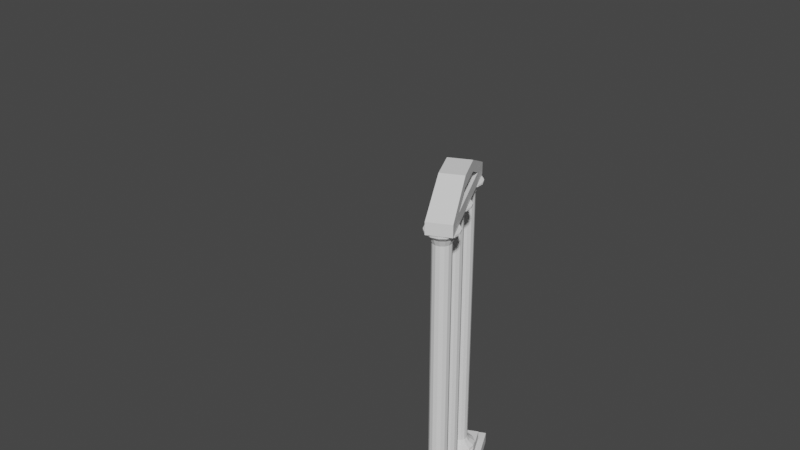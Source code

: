 # Source: ThreePillars.blend  (saved by Blender 3.1.7; exported with 4.5.12 LTS)
import bpy
from mathutils import Matrix  # noqa: F401  (used for matrix-valued properties, if any)

bpy.ops.wm.read_factory_settings(use_empty=True)
scene = bpy.context.scene
scene.name = 'Scene'

# ---- collections
col_collection = bpy.data.collections.new('Collection'); scene.collection.children.link(col_collection)

# ---- world
world_world = bpy.data.worlds.new('World'); scene.world = world_world
world_world.use_nodes = True; world_world.node_tree.nodes.clear()
_N = world_world.node_tree.nodes; _L = world_world.node_tree.links
n0 = _N.new('ShaderNodeOutputWorld'); n0.name = 'World Output'; n0.location = (300, 300)
n1 = _N.new('ShaderNodeBackground'); n1.name = 'Background'; n1.location = (10, 300)
n1.inputs[0].default_value = (0.05088, 0.05088, 0.05088, 1.0)
_L.new(n1.outputs[0], n0.inputs[0])
n0.is_active_output = True
world_world.color = (0.05088, 0.05088, 0.05088)
world_world.use_sun_shadow = False
world_world.sun_shadow_jitter_overblur = 0.0

# ---- meshes
me_icosphere_002 = bpy.data.meshes.new('Icosphere.002')
me_icosphere_002.from_pydata([], [], [])
_uv = me_icosphere_002.uv_layers.new(name='UVMap')
_uv.uv.foreach_set('vector', [])
me_icosphere_002.use_remesh_fix_poles = True
me_icosphere_002.use_remesh_preserve_attributes = False
me_icosphere_002.update()
me_cylinder_042 = bpy.data.meshes.new('Cylinder.042')
me_cylinder_042.from_pydata([(-4.945e-08, 0.5083, -2.447), (-4.945e-08, 0.5083, 13.21), (0.2206, 0.458, -2.447), (0.2206, 0.458, 13.21), (0.3974, 0.3169, -2.447), (0.3974, 0.3169, 13.21), (0.4956, 0.1131, -2.447), (0.4956, 0.1131, 13.21), (0.4956, -0.1131, -2.447), (0.4956, -0.1131, 13.21), (0.3974, -0.3169, -2.447), (0.3974, -0.3169, 13.21), (0.2206, -0.458, -2.447), (0.2206, -0.458, 13.21), (-9.389e-08, -0.5083, -2.447), (-9.389e-08, -0.5083, 13.21), (-0.2206, -0.458, -2.447), (-0.2206, -0.458, 13.21), (-0.3974, -0.3169, -2.447), (-0.3974, -0.3169, 13.21), (-0.4956, -0.1131, -2.447), (-0.4956, -0.1131, 13.21), (-0.4956, 0.1131, -2.447), (-0.4956, 0.1131, 13.21), (-0.3974, 0.3169, -2.447), (-0.3974, 0.3169, 13.21), (-0.2206, 0.458, -2.447), (-0.2206, 0.458, 13.21), (0.2841, 0.5899, 13.55), (-5.243e-08, 0.6547, 13.55), (0.5119, 0.4082, 13.55), (0.6383, 0.1457, 13.55), (0.6383, -0.1457, 13.55), (0.5119, -0.4082, 13.55), (0.2841, -0.5899, 13.55), (-1.097e-07, -0.6547, 13.55), (-0.2841, -0.5899, 13.55), (-0.5119, -0.4082, 13.55), (-0.6383, -0.1457, 13.55), (-0.6383, 0.1457, 13.55), (-0.5119, 0.4082, 13.55), (-0.2841, 0.5899, 13.55), (0.3999, 0.8305, 13.81), (-4.039e-08, 0.9217, 13.81), (0.7206, 0.5747, 13.81), (0.8986, 0.2051, 13.81), (0.8986, -0.2051, 13.81), (0.7206, -0.5747, 13.81), (0.3999, -0.8305, 13.81), (-1.21e-07, -0.9217, 13.81), (-0.3999, -0.8305, 13.81), (-0.7206, -0.5747, 13.81), (-0.8986, -0.2051, 13.81), (-0.8986, 0.2051, 13.81), (-0.7206, 0.5747, 13.81), (-0.3999, 0.8305, 13.81), (0.3999, 0.8305, 13.91), (-4.039e-08, 0.9217, 13.91), (0.7206, 0.5747, 13.91), (0.8986, 0.2051, 13.91), (0.8986, -0.2051, 13.91), (0.7206, -0.5747, 13.91), (0.3999, -0.8305, 13.91), (-1.21e-07, -0.9217, 13.91), (-0.3999, -0.8305, 13.91), (-0.7206, -0.5747, 13.91), (-0.8986, -0.2051, 13.91), (-0.8986, 0.2051, 13.91), (-0.7206, 0.5747, 13.91), (-0.3999, 0.8305, 13.91), (-5.115e-08, 0.6408, -2.658), (0.278, 0.5773, -2.658), (0.501, 0.3995, -2.658), (0.6247, 0.1426, -2.658), (0.6247, -0.1426, -2.658), (0.501, -0.3995, -2.658), (0.278, -0.5773, -2.658), (-1.072e-07, -0.6408, -2.658), (-0.278, -0.5773, -2.658), (-0.501, -0.3995, -2.658), (-0.6247, -0.1426, -2.658), (-0.6247, 0.1426, -2.658), (-0.501, 0.3995, -2.658), (-0.278, 0.5773, -2.658), (-7.217e-09, 0.9555, -2.861), (0.4146, 0.8609, -2.861), (0.747, 0.5957, -2.861), (0.9315, 0.2126, -2.861), (0.9315, -0.2126, -2.861), (0.747, -0.5957, -2.861), (0.4146, -0.8609, -2.861), (-9.075e-08, -0.9555, -2.861), (-0.4146, -0.8609, -2.861), (-0.747, -0.5957, -2.861), (-0.9315, -0.2126, -2.861), (-0.9315, 0.2126, -2.861), (-0.747, 0.5957, -2.861), (-0.4146, 0.8609, -2.861), (-1.684e-08, 0.9555, -3.01), (0.4146, 0.8609, -3.01), (0.747, 0.5957, -3.01), (0.9315, 0.2126, -3.01), (0.9315, -0.2126, -3.01), (0.747, -0.5957, -3.01), (0.4146, -0.8609, -3.01), (-1.004e-07, -0.9555, -3.01), (-0.4146, -0.8609, -3.01), (-0.747, -0.5957, -3.01), (-0.9315, -0.2126, -3.01), (-0.9315, 0.2126, -3.01), (-0.747, 0.5957, -3.01), (-0.4146, 0.8609, -3.01)], [], [(0, 1, 3, 2), (2, 3, 5, 4), (4, 5, 7, 6), (6, 7, 9, 8), (8, 9, 11, 10), (10, 11, 13, 12), (12, 13, 15, 14), (14, 15, 17, 16), (16, 17, 19, 18), (18, 19, 21, 20), (20, 21, 23, 22), (22, 23, 25, 24), (5, 3, 28, 30), (24, 25, 27, 26), (26, 27, 1, 0), (12, 14, 77, 76), (28, 29, 43, 42), (15, 13, 34, 35), (25, 23, 39, 40), (11, 9, 32, 33), (21, 19, 37, 38), (7, 5, 30, 31), (17, 15, 35, 36), (3, 1, 29, 28), (27, 25, 40, 41), (13, 11, 33, 34), (23, 21, 38, 39), (9, 7, 31, 32), (19, 17, 36, 37), (1, 27, 41, 29), (49, 48, 62, 63), (37, 36, 50, 51), (30, 28, 42, 44), (38, 37, 51, 52), (31, 30, 44, 45), (39, 38, 52, 53), (32, 31, 45, 46), (40, 39, 53, 54), (33, 32, 46, 47), (41, 40, 54, 55), (34, 33, 47, 48), (29, 41, 55, 43), (35, 34, 48, 49), (36, 35, 49, 50), (56, 57, 69, 68, 67, 66, 65, 64, 63, 62, 61, 60, 59, 58), (50, 49, 63, 64), (42, 43, 57, 56), (51, 50, 64, 65), (44, 42, 56, 58), (52, 51, 65, 66), (45, 44, 58, 59), (53, 52, 66, 67), (46, 45, 59, 60), (54, 53, 67, 68), (47, 46, 60, 61), (55, 54, 68, 69), (48, 47, 61, 62), (43, 55, 69, 57), (74, 75, 89, 88), (22, 24, 82, 81), (8, 10, 75, 74), (18, 20, 80, 79), (4, 6, 73, 72), (14, 16, 78, 77), (0, 2, 71, 70), (24, 26, 83, 82), (10, 12, 76, 75), (20, 22, 81, 80), (6, 8, 74, 73), (16, 18, 79, 78), (26, 0, 70, 83), (2, 4, 72, 71), (96, 97, 111, 110), (82, 83, 97, 96), (75, 76, 90, 89), (83, 70, 84, 97), (76, 77, 91, 90), (77, 78, 92, 91), (70, 71, 85, 84), (78, 79, 93, 92), (71, 72, 86, 85), (79, 80, 94, 93), (72, 73, 87, 86), (80, 81, 95, 94), (73, 74, 88, 87), (81, 82, 96, 95), (98, 99, 100, 101, 102, 103, 104, 105, 106, 107, 108, 109, 110, 111), (89, 90, 104, 103), (97, 84, 98, 111), (90, 91, 105, 104), (91, 92, 106, 105), (84, 85, 99, 98), (92, 93, 107, 106), (85, 86, 100, 99), (93, 94, 108, 107), (86, 87, 101, 100), (94, 95, 109, 108), (87, 88, 102, 101), (95, 96, 110, 109), (88, 89, 103, 102)])
_uv = me_cylinder_042.uv_layers.new(name='UVMap')
_uv.uv.foreach_set('vector', [1.0, 0.5, 1.0, 1.0, 0.9286, 1.0, 0.9286, 0.5, 0.9286, 0.5, 0.9286, 1.0, 0.8571, 1.0, 0.8571, 0.5, 0.8571, 0.5, 0.8571, 1.0, 0.7857, 1.0, 0.7857, 0.5, 0.7857, 0.5, 0.7857, 1.0, 0.7143, 1.0, 0.7143, 0.5, 0.7143, 0.5, 0.7143, 1.0, 0.6429, 1.0, 0.6429, 0.5, 0.6429, 0.5, 0.6429, 1.0, 0.5714, 1.0, 0.5714, 0.5, 0.5714, 0.5, 0.5714, 1.0, 0.5, 1.0, 0.5, 0.5, 0.5, 0.5, 0.5, 1.0, 0.4286, 1.0, 0.4286, 0.5, 0.4286, 0.5, 0.4286, 1.0, 0.3571, 1.0, 0.3571, 0.5, 0.3571, 0.5, 0.3571, 1.0, 0.2857, 1.0, 0.2857, 0.5, 0.2857, 0.5, 0.2857, 1.0, 0.2143, 1.0, 0.2143, 0.5, 0.2143, 0.5, 0.2143, 1.0, 0.1429, 1.0, 0.1429, 0.5, 0.8571, 1.0, 0.9286, 1.0, 0.9286, 1.0, 0.8571, 1.0, 0.1429, 0.5, 0.1429, 1.0, 0.07143, 1.0, 0.07143, 0.5, 0.07143, 0.5, 0.07143, 1.0, -1.341e-07, 1.0, -1.341e-07, 0.5, 0.5714, 0.5, 0.5, 0.5, 0.5, 0.5, 0.5714, 0.5, 0.9286, 1.0, 1.0, 1.0, 1.0, 1.0, 0.9286, 1.0, 0.5, 1.0, 0.5714, 1.0, 0.5714, 1.0, 0.5, 1.0, 0.1429, 1.0, 0.2143, 1.0, 0.2143, 1.0, 0.1429, 1.0, 0.6429, 1.0, 0.7143, 1.0, 0.7143, 1.0, 0.6429, 1.0, 0.2857, 1.0, 0.3571, 1.0, 0.3571, 1.0, 0.2857, 1.0, 0.7857, 1.0, 0.8571, 1.0, 0.8571, 1.0, 0.7857, 1.0, 0.4286, 1.0, 0.5, 1.0, 0.5, 1.0, 0.4286, 1.0, 0.9286, 1.0, 1.0, 1.0, 1.0, 1.0, 0.9286, 1.0, 0.07143, 1.0, 0.1429, 1.0, 0.1429, 1.0, 0.07143, 1.0, 0.5714, 1.0, 0.6429, 1.0, 0.6429, 1.0, 0.5714, 1.0, 0.2143, 1.0, 0.2857, 1.0, 0.2857, 1.0, 0.2143, 1.0, 0.7143, 1.0, 0.7857, 1.0, 0.7857, 1.0, 0.7143, 1.0, 0.3571, 1.0, 0.4286, 1.0, 0.4286, 1.0, 0.3571, 1.0, -1.341e-07, 1.0, 0.07143, 1.0, 0.07143, 1.0, -1.341e-07, 1.0, 0.5, 1.0, 0.5714, 1.0, 0.5714, 1.0, 0.5, 1.0, 0.3571, 1.0, 0.4286, 1.0, 0.4286, 1.0, 0.3571, 1.0, 0.8571, 1.0, 0.9286, 1.0, 0.9286, 1.0, 0.8571, 1.0, 0.2857, 1.0, 0.3571, 1.0, 0.3571, 1.0, 0.2857, 1.0, 0.7857, 1.0, 0.8571, 1.0, 0.8571, 1.0, 0.7857, 1.0, 0.2143, 1.0, 0.2857, 1.0, 0.2857, 1.0, 0.2143, 1.0, 0.7143, 1.0, 0.7857, 1.0, 0.7857, 1.0, 0.7143, 1.0, 0.1429, 1.0, 0.2143, 1.0, 0.2143, 1.0, 0.1429, 1.0, 0.6429, 1.0, 0.7143, 1.0, 0.7143, 1.0, 0.6429, 1.0, 0.07143, 1.0, 0.1429, 1.0, 0.1429, 1.0, 0.07143, 1.0, 0.5714, 1.0, 0.6429, 1.0, 0.6429, 1.0, 0.5714, 1.0, -1.341e-07, 1.0, 0.07143, 1.0, 0.07143, 1.0, -1.341e-07, 1.0, 0.5, 1.0, 0.5714, 1.0, 0.5714, 1.0, 0.5, 1.0, 0.4286, 1.0, 0.5, 1.0, 0.5, 1.0, 0.4286, 1.0, 0.3541, 0.4662, 0.25, 0.49, 0.1459, 0.4662, 0.06236, 0.3996, 0.01602, 0.3034, 0.01602, 0.1966, 0.06236, 0.1004, 0.1459, 0.03377, 0.25, 0.01, 0.3541, 0.03377, 0.4376, 0.1004, 0.484, 0.1966, 0.484, 0.3034, 0.4376, 0.3996, 0.4286, 1.0, 0.5, 1.0, 0.5, 1.0, 0.4286, 1.0, 0.9286, 1.0, 1.0, 1.0, 1.0, 1.0, 0.9286, 1.0, 0.3571, 1.0, 0.4286, 1.0, 0.4286, 1.0, 0.3571, 1.0, 0.8571, 1.0, 0.9286, 1.0, 0.9286, 1.0, 0.8571, 1.0, 0.2857, 1.0, 0.3571, 1.0, 0.3571, 1.0, 0.2857, 1.0, 0.7857, 1.0, 0.8571, 1.0, 0.8571, 1.0, 0.7857, 1.0, 0.2143, 1.0, 0.2857, 1.0, 0.2857, 1.0, 0.2143, 1.0, 0.7143, 1.0, 0.7857, 1.0, 0.7857, 1.0, 0.7143, 1.0, 0.1429, 1.0, 0.2143, 1.0, 0.2143, 1.0, 0.1429, 1.0, 0.6429, 1.0, 0.7143, 1.0, 0.7143, 1.0, 0.6429, 1.0, 0.07143, 1.0, 0.1429, 1.0, 0.1429, 1.0, 0.07143, 1.0, 0.5714, 1.0, 0.6429, 1.0, 0.6429, 1.0, 0.5714, 1.0, -1.341e-07, 1.0, 0.07143, 1.0, 0.07143, 1.0, -1.341e-07, 1.0, 0.7143, 0.5, 0.6429, 0.5, 0.6429, 0.5, 0.7143, 0.5, 0.2143, 0.5, 0.1429, 0.5, 0.1429, 0.5, 0.2143, 0.5, 0.7143, 0.5, 0.6429, 0.5, 0.6429, 0.5, 0.7143, 0.5, 0.3571, 0.5, 0.2857, 0.5, 0.2857, 0.5, 0.3571, 0.5, 0.8571, 0.5, 0.7857, 0.5, 0.7857, 0.5, 0.8571, 0.5, 0.5, 0.5, 0.4286, 0.5, 0.4286, 0.5, 0.5, 0.5, 1.0, 0.5, 0.9286, 0.5, 0.9286, 0.5, 1.0, 0.5, 0.1429, 0.5, 0.07143, 0.5, 0.07143, 0.5, 0.1429, 0.5, 0.6429, 0.5, 0.5714, 0.5, 0.5714, 0.5, 0.6429, 0.5, 0.2857, 0.5, 0.2143, 0.5, 0.2143, 0.5, 0.2857, 0.5, 0.7857, 0.5, 0.7143, 0.5, 0.7143, 0.5, 0.7857, 0.5, 0.4286, 0.5, 0.3571, 0.5, 0.3571, 0.5, 0.4286, 0.5, 0.07143, 0.5, -1.341e-07, 0.5, -1.341e-07, 0.5, 0.07143, 0.5, 0.9286, 0.5, 0.8571, 0.5, 0.8571, 0.5, 0.9286, 0.5, 0.1429, 0.5, 0.07143, 0.5, 0.07143, 0.5, 0.1429, 0.5, 0.1429, 0.5, 0.07143, 0.5, 0.07143, 0.5, 0.1429, 0.5, 0.6429, 0.5, 0.5714, 0.5, 0.5714, 0.5, 0.6429, 0.5, 0.07143, 0.5, -1.341e-07, 0.5, -1.341e-07, 0.5, 0.07143, 0.5, 0.5714, 0.5, 0.5, 0.5, 0.5, 0.5, 0.5714, 0.5, 0.5, 0.5, 0.4286, 0.5, 0.4286, 0.5, 0.5, 0.5, 1.0, 0.5, 0.9286, 0.5, 0.9286, 0.5, 1.0, 0.5, 0.4286, 0.5, 0.3571, 0.5, 0.3571, 0.5, 0.4286, 0.5, 0.9286, 0.5, 0.8571, 0.5, 0.8571, 0.5, 0.9286, 0.5, 0.3571, 0.5, 0.2857, 0.5, 0.2857, 0.5, 0.3571, 0.5, 0.8571, 0.5, 0.7857, 0.5, 0.7857, 0.5, 0.8571, 0.5, 0.2857, 0.5, 0.2143, 0.5, 0.2143, 0.5, 0.2857, 0.5, 0.7857, 0.5, 0.7143, 0.5, 0.7143, 0.5, 0.7857, 0.5, 0.2143, 0.5, 0.1429, 0.5, 0.1429, 0.5, 0.2143, 0.5, 0.75, 0.49, 0.8541, 0.4662, 0.9376, 0.3996, 0.984, 0.3034, 0.984, 0.1966, 0.9376, 0.1004, 0.8541, 0.03377, 0.75, 0.01, 0.6459, 0.03377, 0.5624, 0.1004, 0.516, 0.1966, 0.516, 0.3034, 0.5624, 0.3996, 0.6459, 0.4662, 0.6429, 0.5, 0.5714, 0.5, 0.5714, 0.5, 0.6429, 0.5, 0.07143, 0.5, -1.341e-07, 0.5, -1.341e-07, 0.5, 0.07143, 0.5, 0.5714, 0.5, 0.5, 0.5, 0.5, 0.5, 0.5714, 0.5, 0.5, 0.5, 0.4286, 0.5, 0.4286, 0.5, 0.5, 0.5, 1.0, 0.5, 0.9286, 0.5, 0.9286, 0.5, 1.0, 0.5, 0.4286, 0.5, 0.3571, 0.5, 0.3571, 0.5, 0.4286, 0.5, 0.9286, 0.5, 0.8571, 0.5, 0.8571, 0.5, 0.9286, 0.5, 0.3571, 0.5, 0.2857, 0.5, 0.2857, 0.5, 0.3571, 0.5, 0.8571, 0.5, 0.7857, 0.5, 0.7857, 0.5, 0.8571, 0.5, 0.2857, 0.5, 0.2143, 0.5, 0.2143, 0.5, 0.2857, 0.5, 0.7857, 0.5, 0.7143, 0.5, 0.7143, 0.5, 0.7857, 0.5, 0.2143, 0.5, 0.1429, 0.5, 0.1429, 0.5, 0.2143, 0.5, 0.7143, 0.5, 0.6429, 0.5, 0.6429, 0.5, 0.7143, 0.5])
me_cylinder_042.use_remesh_fix_poles = True
me_cylinder_042.use_remesh_preserve_attributes = False
me_cylinder_042.update()
me_cylinder_043 = bpy.data.meshes.new('Cylinder.043')
me_cylinder_043.from_pydata([(-4.945e-08, 0.5083, -2.447), (-4.945e-08, 0.5083, 13.21), (0.2206, 0.458, -2.447), (0.2206, 0.458, 13.21), (0.3974, 0.3169, -2.447), (0.3974, 0.3169, 13.21), (0.4956, 0.1131, -2.447), (0.4956, 0.1131, 13.21), (0.4956, -0.1131, -2.447), (0.4956, -0.1131, 13.21), (0.3974, -0.3169, -2.447), (0.3974, -0.3169, 13.21), (0.2206, -0.458, -2.447), (0.2206, -0.458, 13.21), (-9.389e-08, -0.5083, -2.447), (-9.389e-08, -0.5083, 13.21), (-0.2206, -0.458, -2.447), (-0.2206, -0.458, 13.21), (-0.3974, -0.3169, -2.447), (-0.3974, -0.3169, 13.21), (-0.4956, -0.1131, -2.447), (-0.4956, -0.1131, 13.21), (-0.4956, 0.1131, -2.447), (-0.4956, 0.1131, 13.21), (-0.3974, 0.3169, -2.447), (-0.3974, 0.3169, 13.21), (-0.2206, 0.458, -2.447), (-0.2206, 0.458, 13.21), (0.2841, 0.5899, 13.55), (-5.243e-08, 0.6547, 13.55), (0.5119, 0.4082, 13.55), (0.6383, 0.1457, 13.55), (0.6383, -0.1457, 13.55), (0.5119, -0.4082, 13.55), (0.2841, -0.5899, 13.55), (-1.097e-07, -0.6547, 13.55), (-0.2841, -0.5899, 13.55), (-0.5119, -0.4082, 13.55), (-0.6383, -0.1457, 13.55), (-0.6383, 0.1457, 13.55), (-0.5119, 0.4082, 13.55), (-0.2841, 0.5899, 13.55), (0.3999, 0.8305, 13.81), (-4.039e-08, 0.9217, 13.81), (0.7206, 0.5747, 13.81), (0.8986, 0.2051, 13.81), (0.8986, -0.2051, 13.81), (0.7206, -0.5747, 13.81), (0.3999, -0.8305, 13.81), (-1.21e-07, -0.9217, 13.81), (-0.3999, -0.8305, 13.81), (-0.7206, -0.5747, 13.81), (-0.8986, -0.2051, 13.81), (-0.8986, 0.2051, 13.81), (-0.7206, 0.5747, 13.81), (-0.3999, 0.8305, 13.81), (0.3999, 0.8305, 13.91), (-4.039e-08, 0.9217, 13.91), (0.7206, 0.5747, 13.91), (0.8986, 0.2051, 13.91), (0.8986, -0.2051, 13.91), (0.7206, -0.5747, 13.91), (0.3999, -0.8305, 13.91), (-1.21e-07, -0.9217, 13.91), (-0.3999, -0.8305, 13.91), (-0.7206, -0.5747, 13.91), (-0.8986, -0.2051, 13.91), (-0.8986, 0.2051, 13.91), (-0.7206, 0.5747, 13.91), (-0.3999, 0.8305, 13.91), (-5.115e-08, 0.6408, -2.658), (0.278, 0.5773, -2.658), (0.501, 0.3995, -2.658), (0.6247, 0.1426, -2.658), (0.6247, -0.1426, -2.658), (0.501, -0.3995, -2.658), (0.278, -0.5773, -2.658), (-1.072e-07, -0.6408, -2.658), (-0.278, -0.5773, -2.658), (-0.501, -0.3995, -2.658), (-0.6247, -0.1426, -2.658), (-0.6247, 0.1426, -2.658), (-0.501, 0.3995, -2.658), (-0.278, 0.5773, -2.658), (-7.217e-09, 0.9555, -2.861), (0.4146, 0.8609, -2.861), (0.747, 0.5957, -2.861), (0.9315, 0.2126, -2.861), (0.9315, -0.2126, -2.861), (0.747, -0.5957, -2.861), (0.4146, -0.8609, -2.861), (-9.075e-08, -0.9555, -2.861), (-0.4146, -0.8609, -2.861), (-0.747, -0.5957, -2.861), (-0.9315, -0.2126, -2.861), (-0.9315, 0.2126, -2.861), (-0.747, 0.5957, -2.861), (-0.4146, 0.8609, -2.861), (-1.684e-08, 0.9555, -3.01), (0.4146, 0.8609, -3.01), (0.747, 0.5957, -3.01), (0.9315, 0.2126, -3.01), (0.9315, -0.2126, -3.01), (0.747, -0.5957, -3.01), (0.4146, -0.8609, -3.01), (-1.004e-07, -0.9555, -3.01), (-0.4146, -0.8609, -3.01), (-0.747, -0.5957, -3.01), (-0.9315, -0.2126, -3.01), (-0.9315, 0.2126, -3.01), (-0.747, 0.5957, -3.01), (-0.4146, 0.8609, -3.01)], [], [(0, 1, 3, 2), (2, 3, 5, 4), (4, 5, 7, 6), (6, 7, 9, 8), (8, 9, 11, 10), (10, 11, 13, 12), (12, 13, 15, 14), (14, 15, 17, 16), (16, 17, 19, 18), (18, 19, 21, 20), (20, 21, 23, 22), (22, 23, 25, 24), (5, 3, 28, 30), (24, 25, 27, 26), (26, 27, 1, 0), (12, 14, 77, 76), (28, 29, 43, 42), (15, 13, 34, 35), (25, 23, 39, 40), (11, 9, 32, 33), (21, 19, 37, 38), (7, 5, 30, 31), (17, 15, 35, 36), (3, 1, 29, 28), (27, 25, 40, 41), (13, 11, 33, 34), (23, 21, 38, 39), (9, 7, 31, 32), (19, 17, 36, 37), (1, 27, 41, 29), (49, 48, 62, 63), (37, 36, 50, 51), (30, 28, 42, 44), (38, 37, 51, 52), (31, 30, 44, 45), (39, 38, 52, 53), (32, 31, 45, 46), (40, 39, 53, 54), (33, 32, 46, 47), (41, 40, 54, 55), (34, 33, 47, 48), (29, 41, 55, 43), (35, 34, 48, 49), (36, 35, 49, 50), (56, 57, 69, 68, 67, 66, 65, 64, 63, 62, 61, 60, 59, 58), (50, 49, 63, 64), (42, 43, 57, 56), (51, 50, 64, 65), (44, 42, 56, 58), (52, 51, 65, 66), (45, 44, 58, 59), (53, 52, 66, 67), (46, 45, 59, 60), (54, 53, 67, 68), (47, 46, 60, 61), (55, 54, 68, 69), (48, 47, 61, 62), (43, 55, 69, 57), (74, 75, 89, 88), (22, 24, 82, 81), (8, 10, 75, 74), (18, 20, 80, 79), (4, 6, 73, 72), (14, 16, 78, 77), (0, 2, 71, 70), (24, 26, 83, 82), (10, 12, 76, 75), (20, 22, 81, 80), (6, 8, 74, 73), (16, 18, 79, 78), (26, 0, 70, 83), (2, 4, 72, 71), (96, 97, 111, 110), (82, 83, 97, 96), (75, 76, 90, 89), (83, 70, 84, 97), (76, 77, 91, 90), (77, 78, 92, 91), (70, 71, 85, 84), (78, 79, 93, 92), (71, 72, 86, 85), (79, 80, 94, 93), (72, 73, 87, 86), (80, 81, 95, 94), (73, 74, 88, 87), (81, 82, 96, 95), (98, 99, 100, 101, 102, 103, 104, 105, 106, 107, 108, 109, 110, 111), (89, 90, 104, 103), (97, 84, 98, 111), (90, 91, 105, 104), (91, 92, 106, 105), (84, 85, 99, 98), (92, 93, 107, 106), (85, 86, 100, 99), (93, 94, 108, 107), (86, 87, 101, 100), (94, 95, 109, 108), (87, 88, 102, 101), (95, 96, 110, 109), (88, 89, 103, 102)])
_uv = me_cylinder_043.uv_layers.new(name='UVMap')
_uv.uv.foreach_set('vector', [1.0, 0.5, 1.0, 1.0, 0.9286, 1.0, 0.9286, 0.5, 0.9286, 0.5, 0.9286, 1.0, 0.8571, 1.0, 0.8571, 0.5, 0.8571, 0.5, 0.8571, 1.0, 0.7857, 1.0, 0.7857, 0.5, 0.7857, 0.5, 0.7857, 1.0, 0.7143, 1.0, 0.7143, 0.5, 0.7143, 0.5, 0.7143, 1.0, 0.6429, 1.0, 0.6429, 0.5, 0.6429, 0.5, 0.6429, 1.0, 0.5714, 1.0, 0.5714, 0.5, 0.5714, 0.5, 0.5714, 1.0, 0.5, 1.0, 0.5, 0.5, 0.5, 0.5, 0.5, 1.0, 0.4286, 1.0, 0.4286, 0.5, 0.4286, 0.5, 0.4286, 1.0, 0.3571, 1.0, 0.3571, 0.5, 0.3571, 0.5, 0.3571, 1.0, 0.2857, 1.0, 0.2857, 0.5, 0.2857, 0.5, 0.2857, 1.0, 0.2143, 1.0, 0.2143, 0.5, 0.2143, 0.5, 0.2143, 1.0, 0.1429, 1.0, 0.1429, 0.5, 0.8571, 1.0, 0.9286, 1.0, 0.9286, 1.0, 0.8571, 1.0, 0.1429, 0.5, 0.1429, 1.0, 0.07143, 1.0, 0.07143, 0.5, 0.07143, 0.5, 0.07143, 1.0, -1.341e-07, 1.0, -1.341e-07, 0.5, 0.5714, 0.5, 0.5, 0.5, 0.5, 0.5, 0.5714, 0.5, 0.9286, 1.0, 1.0, 1.0, 1.0, 1.0, 0.9286, 1.0, 0.5, 1.0, 0.5714, 1.0, 0.5714, 1.0, 0.5, 1.0, 0.1429, 1.0, 0.2143, 1.0, 0.2143, 1.0, 0.1429, 1.0, 0.6429, 1.0, 0.7143, 1.0, 0.7143, 1.0, 0.6429, 1.0, 0.2857, 1.0, 0.3571, 1.0, 0.3571, 1.0, 0.2857, 1.0, 0.7857, 1.0, 0.8571, 1.0, 0.8571, 1.0, 0.7857, 1.0, 0.4286, 1.0, 0.5, 1.0, 0.5, 1.0, 0.4286, 1.0, 0.9286, 1.0, 1.0, 1.0, 1.0, 1.0, 0.9286, 1.0, 0.07143, 1.0, 0.1429, 1.0, 0.1429, 1.0, 0.07143, 1.0, 0.5714, 1.0, 0.6429, 1.0, 0.6429, 1.0, 0.5714, 1.0, 0.2143, 1.0, 0.2857, 1.0, 0.2857, 1.0, 0.2143, 1.0, 0.7143, 1.0, 0.7857, 1.0, 0.7857, 1.0, 0.7143, 1.0, 0.3571, 1.0, 0.4286, 1.0, 0.4286, 1.0, 0.3571, 1.0, -1.341e-07, 1.0, 0.07143, 1.0, 0.07143, 1.0, -1.341e-07, 1.0, 0.5, 1.0, 0.5714, 1.0, 0.5714, 1.0, 0.5, 1.0, 0.3571, 1.0, 0.4286, 1.0, 0.4286, 1.0, 0.3571, 1.0, 0.8571, 1.0, 0.9286, 1.0, 0.9286, 1.0, 0.8571, 1.0, 0.2857, 1.0, 0.3571, 1.0, 0.3571, 1.0, 0.2857, 1.0, 0.7857, 1.0, 0.8571, 1.0, 0.8571, 1.0, 0.7857, 1.0, 0.2143, 1.0, 0.2857, 1.0, 0.2857, 1.0, 0.2143, 1.0, 0.7143, 1.0, 0.7857, 1.0, 0.7857, 1.0, 0.7143, 1.0, 0.1429, 1.0, 0.2143, 1.0, 0.2143, 1.0, 0.1429, 1.0, 0.6429, 1.0, 0.7143, 1.0, 0.7143, 1.0, 0.6429, 1.0, 0.07143, 1.0, 0.1429, 1.0, 0.1429, 1.0, 0.07143, 1.0, 0.5714, 1.0, 0.6429, 1.0, 0.6429, 1.0, 0.5714, 1.0, -1.341e-07, 1.0, 0.07143, 1.0, 0.07143, 1.0, -1.341e-07, 1.0, 0.5, 1.0, 0.5714, 1.0, 0.5714, 1.0, 0.5, 1.0, 0.4286, 1.0, 0.5, 1.0, 0.5, 1.0, 0.4286, 1.0, 0.3541, 0.4662, 0.25, 0.49, 0.1459, 0.4662, 0.06236, 0.3996, 0.01602, 0.3034, 0.01602, 0.1966, 0.06236, 0.1004, 0.1459, 0.03377, 0.25, 0.01, 0.3541, 0.03377, 0.4376, 0.1004, 0.484, 0.1966, 0.484, 0.3034, 0.4376, 0.3996, 0.4286, 1.0, 0.5, 1.0, 0.5, 1.0, 0.4286, 1.0, 0.9286, 1.0, 1.0, 1.0, 1.0, 1.0, 0.9286, 1.0, 0.3571, 1.0, 0.4286, 1.0, 0.4286, 1.0, 0.3571, 1.0, 0.8571, 1.0, 0.9286, 1.0, 0.9286, 1.0, 0.8571, 1.0, 0.2857, 1.0, 0.3571, 1.0, 0.3571, 1.0, 0.2857, 1.0, 0.7857, 1.0, 0.8571, 1.0, 0.8571, 1.0, 0.7857, 1.0, 0.2143, 1.0, 0.2857, 1.0, 0.2857, 1.0, 0.2143, 1.0, 0.7143, 1.0, 0.7857, 1.0, 0.7857, 1.0, 0.7143, 1.0, 0.1429, 1.0, 0.2143, 1.0, 0.2143, 1.0, 0.1429, 1.0, 0.6429, 1.0, 0.7143, 1.0, 0.7143, 1.0, 0.6429, 1.0, 0.07143, 1.0, 0.1429, 1.0, 0.1429, 1.0, 0.07143, 1.0, 0.5714, 1.0, 0.6429, 1.0, 0.6429, 1.0, 0.5714, 1.0, -1.341e-07, 1.0, 0.07143, 1.0, 0.07143, 1.0, -1.341e-07, 1.0, 0.7143, 0.5, 0.6429, 0.5, 0.6429, 0.5, 0.7143, 0.5, 0.2143, 0.5, 0.1429, 0.5, 0.1429, 0.5, 0.2143, 0.5, 0.7143, 0.5, 0.6429, 0.5, 0.6429, 0.5, 0.7143, 0.5, 0.3571, 0.5, 0.2857, 0.5, 0.2857, 0.5, 0.3571, 0.5, 0.8571, 0.5, 0.7857, 0.5, 0.7857, 0.5, 0.8571, 0.5, 0.5, 0.5, 0.4286, 0.5, 0.4286, 0.5, 0.5, 0.5, 1.0, 0.5, 0.9286, 0.5, 0.9286, 0.5, 1.0, 0.5, 0.1429, 0.5, 0.07143, 0.5, 0.07143, 0.5, 0.1429, 0.5, 0.6429, 0.5, 0.5714, 0.5, 0.5714, 0.5, 0.6429, 0.5, 0.2857, 0.5, 0.2143, 0.5, 0.2143, 0.5, 0.2857, 0.5, 0.7857, 0.5, 0.7143, 0.5, 0.7143, 0.5, 0.7857, 0.5, 0.4286, 0.5, 0.3571, 0.5, 0.3571, 0.5, 0.4286, 0.5, 0.07143, 0.5, -1.341e-07, 0.5, -1.341e-07, 0.5, 0.07143, 0.5, 0.9286, 0.5, 0.8571, 0.5, 0.8571, 0.5, 0.9286, 0.5, 0.1429, 0.5, 0.07143, 0.5, 0.07143, 0.5, 0.1429, 0.5, 0.1429, 0.5, 0.07143, 0.5, 0.07143, 0.5, 0.1429, 0.5, 0.6429, 0.5, 0.5714, 0.5, 0.5714, 0.5, 0.6429, 0.5, 0.07143, 0.5, -1.341e-07, 0.5, -1.341e-07, 0.5, 0.07143, 0.5, 0.5714, 0.5, 0.5, 0.5, 0.5, 0.5, 0.5714, 0.5, 0.5, 0.5, 0.4286, 0.5, 0.4286, 0.5, 0.5, 0.5, 1.0, 0.5, 0.9286, 0.5, 0.9286, 0.5, 1.0, 0.5, 0.4286, 0.5, 0.3571, 0.5, 0.3571, 0.5, 0.4286, 0.5, 0.9286, 0.5, 0.8571, 0.5, 0.8571, 0.5, 0.9286, 0.5, 0.3571, 0.5, 0.2857, 0.5, 0.2857, 0.5, 0.3571, 0.5, 0.8571, 0.5, 0.7857, 0.5, 0.7857, 0.5, 0.8571, 0.5, 0.2857, 0.5, 0.2143, 0.5, 0.2143, 0.5, 0.2857, 0.5, 0.7857, 0.5, 0.7143, 0.5, 0.7143, 0.5, 0.7857, 0.5, 0.2143, 0.5, 0.1429, 0.5, 0.1429, 0.5, 0.2143, 0.5, 0.75, 0.49, 0.8541, 0.4662, 0.9376, 0.3996, 0.984, 0.3034, 0.984, 0.1966, 0.9376, 0.1004, 0.8541, 0.03377, 0.75, 0.01, 0.6459, 0.03377, 0.5624, 0.1004, 0.516, 0.1966, 0.516, 0.3034, 0.5624, 0.3996, 0.6459, 0.4662, 0.6429, 0.5, 0.5714, 0.5, 0.5714, 0.5, 0.6429, 0.5, 0.07143, 0.5, -1.341e-07, 0.5, -1.341e-07, 0.5, 0.07143, 0.5, 0.5714, 0.5, 0.5, 0.5, 0.5, 0.5, 0.5714, 0.5, 0.5, 0.5, 0.4286, 0.5, 0.4286, 0.5, 0.5, 0.5, 1.0, 0.5, 0.9286, 0.5, 0.9286, 0.5, 1.0, 0.5, 0.4286, 0.5, 0.3571, 0.5, 0.3571, 0.5, 0.4286, 0.5, 0.9286, 0.5, 0.8571, 0.5, 0.8571, 0.5, 0.9286, 0.5, 0.3571, 0.5, 0.2857, 0.5, 0.2857, 0.5, 0.3571, 0.5, 0.8571, 0.5, 0.7857, 0.5, 0.7857, 0.5, 0.8571, 0.5, 0.2857, 0.5, 0.2143, 0.5, 0.2143, 0.5, 0.2857, 0.5, 0.7857, 0.5, 0.7143, 0.5, 0.7143, 0.5, 0.7857, 0.5, 0.2143, 0.5, 0.1429, 0.5, 0.1429, 0.5, 0.2143, 0.5, 0.7143, 0.5, 0.6429, 0.5, 0.6429, 0.5, 0.7143, 0.5])
me_cylinder_043.use_remesh_fix_poles = True
me_cylinder_043.use_remesh_preserve_attributes = False
me_cylinder_043.update()
me_cylinder_044 = bpy.data.meshes.new('Cylinder.044')
me_cylinder_044.from_pydata([(0.05388, 0.5083, -2.447), (0.05388, 0.5083, 13.21), (0.2744, 0.458, -2.447), (0.2744, 0.458, 13.21), (0.4513, 0.3169, -2.447), (0.4513, 0.3169, 13.21), (0.5495, 0.1131, -2.447), (0.5495, 0.1131, 13.21), (0.5495, -0.1131, -2.447), (0.5495, -0.1131, 13.21), (0.4513, -0.3169, -2.447), (0.4513, -0.3169, 13.21), (0.2744, -0.458, -2.447), (0.2744, -0.458, 13.21), (0.05388, -0.5083, -2.447), (0.05388, -0.5083, 13.21), (-0.1667, -0.458, -2.447), (-0.1667, -0.458, 13.21), (-0.3435, -0.3169, -2.447), (-0.3435, -0.3169, 13.21), (-0.4417, -0.1131, -2.447), (-0.4417, -0.1131, 13.21), (-0.4417, 0.1131, -2.447), (-0.4417, 0.1131, 13.21), (-0.3435, 0.3169, -2.447), (-0.3435, 0.3169, 13.21), (-0.1667, 0.458, -2.447), (-0.1667, 0.458, 13.21), (0.338, 0.5899, 13.55), (0.05388, 0.6547, 13.55), (0.5658, 0.4082, 13.55), (0.6922, 0.1457, 13.55), (0.6922, -0.1457, 13.55), (0.5658, -0.4082, 13.55), (0.338, -0.5899, 13.55), (0.05388, -0.6547, 13.55), (-0.2302, -0.5899, 13.55), (-0.458, -0.4082, 13.55), (-0.5844, -0.1457, 13.55), (-0.5844, 0.1457, 13.55), (-0.458, 0.4082, 13.55), (-0.2302, 0.5899, 13.55), (0.4538, 0.8305, 13.81), (0.05388, 0.9217, 13.81), (0.7745, 0.5747, 13.81), (0.9525, 0.2051, 13.81), (0.9525, -0.2051, 13.81), (0.7745, -0.5747, 13.81), (0.4538, -0.8305, 13.81), (0.05388, -0.9217, 13.81), (-0.346, -0.8305, 13.81), (-0.6668, -0.5747, 13.81), (-0.8448, -0.2051, 13.81), (-0.8448, 0.2051, 13.81), (-0.6668, 0.5747, 13.81), (-0.346, 0.8305, 13.81), (0.4538, 0.8305, 13.91), (0.05388, 0.9217, 13.91), (0.7745, 0.5747, 13.91), (0.9525, 0.2051, 13.91), (0.9525, -0.2051, 13.91), (0.7745, -0.5747, 13.91), (0.4538, -0.8305, 13.91), (0.05388, -0.9217, 13.91), (-0.346, -0.8305, 13.91), (-0.6668, -0.5747, 13.91), (-0.8448, -0.2051, 13.91), (-0.8448, 0.2051, 13.91), (-0.6668, 0.5747, 13.91), (-0.346, 0.8305, 13.91), (0.05388, 0.6408, -2.658), (0.3319, 0.5773, -2.658), (0.5549, 0.3995, -2.658), (0.6786, 0.1426, -2.658), (0.6786, -0.1426, -2.658), (0.5549, -0.3995, -2.658), (0.3319, -0.5773, -2.658), (0.05388, -0.6408, -2.658), (-0.2241, -0.5773, -2.658), (-0.4471, -0.3995, -2.658), (-0.5708, -0.1426, -2.658), (-0.5708, 0.1426, -2.658), (-0.4471, 0.3995, -2.658), (-0.2241, 0.5773, -2.658), (0.05388, 0.9555, -2.861), (0.4684, 0.8609, -2.861), (0.8009, 0.5957, -2.861), (0.9854, 0.2126, -2.861), (0.9854, -0.2126, -2.861), (0.8009, -0.5957, -2.861), (0.4684, -0.8609, -2.861), (0.05388, -0.9555, -2.861), (-0.3607, -0.8609, -2.861), (-0.6931, -0.5957, -2.861), (-0.8776, -0.2126, -2.861), (-0.8776, 0.2126, -2.861), (-0.6931, 0.5957, -2.861), (-0.3607, 0.8609, -2.861), (0.05388, 0.9555, -3.01), (0.4684, 0.8609, -3.01), (0.8009, 0.5957, -3.01), (0.9854, 0.2126, -3.01), (0.9854, -0.2126, -3.01), (0.8009, -0.5957, -3.01), (0.4684, -0.8609, -3.01), (0.05388, -0.9555, -3.01), (-0.3607, -0.8609, -3.01), (-0.6931, -0.5957, -3.01), (-0.8776, -0.2126, -3.01), (-0.8776, 0.2126, -3.01), (-0.6931, 0.5957, -3.01), (-0.3607, 0.8609, -3.01)], [], [(0, 1, 3, 2), (2, 3, 5, 4), (4, 5, 7, 6), (6, 7, 9, 8), (8, 9, 11, 10), (10, 11, 13, 12), (12, 13, 15, 14), (14, 15, 17, 16), (16, 17, 19, 18), (18, 19, 21, 20), (20, 21, 23, 22), (22, 23, 25, 24), (5, 3, 28, 30), (24, 25, 27, 26), (26, 27, 1, 0), (12, 14, 77, 76), (28, 29, 43, 42), (15, 13, 34, 35), (25, 23, 39, 40), (11, 9, 32, 33), (21, 19, 37, 38), (7, 5, 30, 31), (17, 15, 35, 36), (3, 1, 29, 28), (27, 25, 40, 41), (13, 11, 33, 34), (23, 21, 38, 39), (9, 7, 31, 32), (19, 17, 36, 37), (1, 27, 41, 29), (49, 48, 62, 63), (37, 36, 50, 51), (30, 28, 42, 44), (38, 37, 51, 52), (31, 30, 44, 45), (39, 38, 52, 53), (32, 31, 45, 46), (40, 39, 53, 54), (33, 32, 46, 47), (41, 40, 54, 55), (34, 33, 47, 48), (29, 41, 55, 43), (35, 34, 48, 49), (36, 35, 49, 50), (56, 57, 69, 68, 67, 66, 65, 64, 63, 62, 61, 60, 59, 58), (50, 49, 63, 64), (42, 43, 57, 56), (51, 50, 64, 65), (44, 42, 56, 58), (52, 51, 65, 66), (45, 44, 58, 59), (53, 52, 66, 67), (46, 45, 59, 60), (54, 53, 67, 68), (47, 46, 60, 61), (55, 54, 68, 69), (48, 47, 61, 62), (43, 55, 69, 57), (74, 75, 89, 88), (22, 24, 82, 81), (8, 10, 75, 74), (18, 20, 80, 79), (4, 6, 73, 72), (14, 16, 78, 77), (0, 2, 71, 70), (24, 26, 83, 82), (10, 12, 76, 75), (20, 22, 81, 80), (6, 8, 74, 73), (16, 18, 79, 78), (26, 0, 70, 83), (2, 4, 72, 71), (96, 97, 111, 110), (82, 83, 97, 96), (75, 76, 90, 89), (83, 70, 84, 97), (76, 77, 91, 90), (77, 78, 92, 91), (70, 71, 85, 84), (78, 79, 93, 92), (71, 72, 86, 85), (79, 80, 94, 93), (72, 73, 87, 86), (80, 81, 95, 94), (73, 74, 88, 87), (81, 82, 96, 95), (98, 99, 100, 101, 102, 103, 104, 105, 106, 107, 108, 109, 110, 111), (89, 90, 104, 103), (97, 84, 98, 111), (90, 91, 105, 104), (91, 92, 106, 105), (84, 85, 99, 98), (92, 93, 107, 106), (85, 86, 100, 99), (93, 94, 108, 107), (86, 87, 101, 100), (94, 95, 109, 108), (87, 88, 102, 101), (95, 96, 110, 109), (88, 89, 103, 102)])
_uv = me_cylinder_044.uv_layers.new(name='UVMap')
_uv.uv.foreach_set('vector', [1.0, 0.5, 1.0, 1.0, 0.9286, 1.0, 0.9286, 0.5, 0.9286, 0.5, 0.9286, 1.0, 0.8571, 1.0, 0.8571, 0.5, 0.8571, 0.5, 0.8571, 1.0, 0.7857, 1.0, 0.7857, 0.5, 0.7857, 0.5, 0.7857, 1.0, 0.7143, 1.0, 0.7143, 0.5, 0.7143, 0.5, 0.7143, 1.0, 0.6429, 1.0, 0.6429, 0.5, 0.6429, 0.5, 0.6429, 1.0, 0.5714, 1.0, 0.5714, 0.5, 0.5714, 0.5, 0.5714, 1.0, 0.5, 1.0, 0.5, 0.5, 0.5, 0.5, 0.5, 1.0, 0.4286, 1.0, 0.4286, 0.5, 0.4286, 0.5, 0.4286, 1.0, 0.3571, 1.0, 0.3571, 0.5, 0.3571, 0.5, 0.3571, 1.0, 0.2857, 1.0, 0.2857, 0.5, 0.2857, 0.5, 0.2857, 1.0, 0.2143, 1.0, 0.2143, 0.5, 0.2143, 0.5, 0.2143, 1.0, 0.1429, 1.0, 0.1429, 0.5, 0.8571, 1.0, 0.9286, 1.0, 0.9286, 1.0, 0.8571, 1.0, 0.1429, 0.5, 0.1429, 1.0, 0.07143, 1.0, 0.07143, 0.5, 0.07143, 0.5, 0.07143, 1.0, -1.341e-07, 1.0, -1.341e-07, 0.5, 0.5714, 0.5, 0.5, 0.5, 0.5, 0.5, 0.5714, 0.5, 0.9286, 1.0, 1.0, 1.0, 1.0, 1.0, 0.9286, 1.0, 0.5, 1.0, 0.5714, 1.0, 0.5714, 1.0, 0.5, 1.0, 0.1429, 1.0, 0.2143, 1.0, 0.2143, 1.0, 0.1429, 1.0, 0.6429, 1.0, 0.7143, 1.0, 0.7143, 1.0, 0.6429, 1.0, 0.2857, 1.0, 0.3571, 1.0, 0.3571, 1.0, 0.2857, 1.0, 0.7857, 1.0, 0.8571, 1.0, 0.8571, 1.0, 0.7857, 1.0, 0.4286, 1.0, 0.5, 1.0, 0.5, 1.0, 0.4286, 1.0, 0.9286, 1.0, 1.0, 1.0, 1.0, 1.0, 0.9286, 1.0, 0.07143, 1.0, 0.1429, 1.0, 0.1429, 1.0, 0.07143, 1.0, 0.5714, 1.0, 0.6429, 1.0, 0.6429, 1.0, 0.5714, 1.0, 0.2143, 1.0, 0.2857, 1.0, 0.2857, 1.0, 0.2143, 1.0, 0.7143, 1.0, 0.7857, 1.0, 0.7857, 1.0, 0.7143, 1.0, 0.3571, 1.0, 0.4286, 1.0, 0.4286, 1.0, 0.3571, 1.0, -1.341e-07, 1.0, 0.07143, 1.0, 0.07143, 1.0, -1.341e-07, 1.0, 0.5, 1.0, 0.5714, 1.0, 0.5714, 1.0, 0.5, 1.0, 0.3571, 1.0, 0.4286, 1.0, 0.4286, 1.0, 0.3571, 1.0, 0.8571, 1.0, 0.9286, 1.0, 0.9286, 1.0, 0.8571, 1.0, 0.2857, 1.0, 0.3571, 1.0, 0.3571, 1.0, 0.2857, 1.0, 0.7857, 1.0, 0.8571, 1.0, 0.8571, 1.0, 0.7857, 1.0, 0.2143, 1.0, 0.2857, 1.0, 0.2857, 1.0, 0.2143, 1.0, 0.7143, 1.0, 0.7857, 1.0, 0.7857, 1.0, 0.7143, 1.0, 0.1429, 1.0, 0.2143, 1.0, 0.2143, 1.0, 0.1429, 1.0, 0.6429, 1.0, 0.7143, 1.0, 0.7143, 1.0, 0.6429, 1.0, 0.07143, 1.0, 0.1429, 1.0, 0.1429, 1.0, 0.07143, 1.0, 0.5714, 1.0, 0.6429, 1.0, 0.6429, 1.0, 0.5714, 1.0, -1.341e-07, 1.0, 0.07143, 1.0, 0.07143, 1.0, -1.341e-07, 1.0, 0.5, 1.0, 0.5714, 1.0, 0.5714, 1.0, 0.5, 1.0, 0.4286, 1.0, 0.5, 1.0, 0.5, 1.0, 0.4286, 1.0, 0.3541, 0.4662, 0.25, 0.49, 0.1459, 0.4662, 0.06236, 0.3996, 0.01602, 0.3034, 0.01602, 0.1966, 0.06236, 0.1004, 0.1459, 0.03377, 0.25, 0.01, 0.3541, 0.03377, 0.4376, 0.1004, 0.484, 0.1966, 0.484, 0.3034, 0.4376, 0.3996, 0.4286, 1.0, 0.5, 1.0, 0.5, 1.0, 0.4286, 1.0, 0.9286, 1.0, 1.0, 1.0, 1.0, 1.0, 0.9286, 1.0, 0.3571, 1.0, 0.4286, 1.0, 0.4286, 1.0, 0.3571, 1.0, 0.8571, 1.0, 0.9286, 1.0, 0.9286, 1.0, 0.8571, 1.0, 0.2857, 1.0, 0.3571, 1.0, 0.3571, 1.0, 0.2857, 1.0, 0.7857, 1.0, 0.8571, 1.0, 0.8571, 1.0, 0.7857, 1.0, 0.2143, 1.0, 0.2857, 1.0, 0.2857, 1.0, 0.2143, 1.0, 0.7143, 1.0, 0.7857, 1.0, 0.7857, 1.0, 0.7143, 1.0, 0.1429, 1.0, 0.2143, 1.0, 0.2143, 1.0, 0.1429, 1.0, 0.6429, 1.0, 0.7143, 1.0, 0.7143, 1.0, 0.6429, 1.0, 0.07143, 1.0, 0.1429, 1.0, 0.1429, 1.0, 0.07143, 1.0, 0.5714, 1.0, 0.6429, 1.0, 0.6429, 1.0, 0.5714, 1.0, -1.341e-07, 1.0, 0.07143, 1.0, 0.07143, 1.0, -1.341e-07, 1.0, 0.7143, 0.5, 0.6429, 0.5, 0.6429, 0.5, 0.7143, 0.5, 0.2143, 0.5, 0.1429, 0.5, 0.1429, 0.5, 0.2143, 0.5, 0.7143, 0.5, 0.6429, 0.5, 0.6429, 0.5, 0.7143, 0.5, 0.3571, 0.5, 0.2857, 0.5, 0.2857, 0.5, 0.3571, 0.5, 0.8571, 0.5, 0.7857, 0.5, 0.7857, 0.5, 0.8571, 0.5, 0.5, 0.5, 0.4286, 0.5, 0.4286, 0.5, 0.5, 0.5, 1.0, 0.5, 0.9286, 0.5, 0.9286, 0.5, 1.0, 0.5, 0.1429, 0.5, 0.07143, 0.5, 0.07143, 0.5, 0.1429, 0.5, 0.6429, 0.5, 0.5714, 0.5, 0.5714, 0.5, 0.6429, 0.5, 0.2857, 0.5, 0.2143, 0.5, 0.2143, 0.5, 0.2857, 0.5, 0.7857, 0.5, 0.7143, 0.5, 0.7143, 0.5, 0.7857, 0.5, 0.4286, 0.5, 0.3571, 0.5, 0.3571, 0.5, 0.4286, 0.5, 0.07143, 0.5, -1.341e-07, 0.5, -1.341e-07, 0.5, 0.07143, 0.5, 0.9286, 0.5, 0.8571, 0.5, 0.8571, 0.5, 0.9286, 0.5, 0.1429, 0.5, 0.07143, 0.5, 0.07143, 0.5, 0.1429, 0.5, 0.1429, 0.5, 0.07143, 0.5, 0.07143, 0.5, 0.1429, 0.5, 0.6429, 0.5, 0.5714, 0.5, 0.5714, 0.5, 0.6429, 0.5, 0.07143, 0.5, -1.341e-07, 0.5, -1.341e-07, 0.5, 0.07143, 0.5, 0.5714, 0.5, 0.5, 0.5, 0.5, 0.5, 0.5714, 0.5, 0.5, 0.5, 0.4286, 0.5, 0.4286, 0.5, 0.5, 0.5, 1.0, 0.5, 0.9286, 0.5, 0.9286, 0.5, 1.0, 0.5, 0.4286, 0.5, 0.3571, 0.5, 0.3571, 0.5, 0.4286, 0.5, 0.9286, 0.5, 0.8571, 0.5, 0.8571, 0.5, 0.9286, 0.5, 0.3571, 0.5, 0.2857, 0.5, 0.2857, 0.5, 0.3571, 0.5, 0.8571, 0.5, 0.7857, 0.5, 0.7857, 0.5, 0.8571, 0.5, 0.2857, 0.5, 0.2143, 0.5, 0.2143, 0.5, 0.2857, 0.5, 0.7857, 0.5, 0.7143, 0.5, 0.7143, 0.5, 0.7857, 0.5, 0.2143, 0.5, 0.1429, 0.5, 0.1429, 0.5, 0.2143, 0.5, 0.75, 0.49, 0.8541, 0.4662, 0.9376, 0.3996, 0.984, 0.3034, 0.984, 0.1966, 0.9376, 0.1004, 0.8541, 0.03377, 0.75, 0.01, 0.6459, 0.03377, 0.5624, 0.1004, 0.516, 0.1966, 0.516, 0.3034, 0.5624, 0.3996, 0.6459, 0.4662, 0.6429, 0.5, 0.5714, 0.5, 0.5714, 0.5, 0.6429, 0.5, 0.07143, 0.5, -1.341e-07, 0.5, -1.341e-07, 0.5, 0.07143, 0.5, 0.5714, 0.5, 0.5, 0.5, 0.5, 0.5, 0.5714, 0.5, 0.5, 0.5, 0.4286, 0.5, 0.4286, 0.5, 0.5, 0.5, 1.0, 0.5, 0.9286, 0.5, 0.9286, 0.5, 1.0, 0.5, 0.4286, 0.5, 0.3571, 0.5, 0.3571, 0.5, 0.4286, 0.5, 0.9286, 0.5, 0.8571, 0.5, 0.8571, 0.5, 0.9286, 0.5, 0.3571, 0.5, 0.2857, 0.5, 0.2857, 0.5, 0.3571, 0.5, 0.8571, 0.5, 0.7857, 0.5, 0.7857, 0.5, 0.8571, 0.5, 0.2857, 0.5, 0.2143, 0.5, 0.2143, 0.5, 0.2857, 0.5, 0.7857, 0.5, 0.7143, 0.5, 0.7143, 0.5, 0.7857, 0.5, 0.2143, 0.5, 0.1429, 0.5, 0.1429, 0.5, 0.2143, 0.5, 0.7143, 0.5, 0.6429, 0.5, 0.6429, 0.5, 0.7143, 0.5])
me_cylinder_044.use_remesh_fix_poles = True
me_cylinder_044.use_remesh_preserve_attributes = False
me_cylinder_044.update()
me_cube_001 = bpy.data.meshes.new('Cube.001')
me_cube_001.from_pydata([(-7.046, -0.01054, 14.62), (-7.028, 2.768, 15.89), (-7.046, 7.387, 14.62), (-7.028, 4.671, 15.89), (-5.7, -0.01054, 14.62), (-5.715, 2.768, 15.89), (-5.7, 7.387, 14.62), (-5.715, 4.671, 15.89), (-7.046, 7.387, 13.94), (-7.046, -0.01054, 13.94), (-5.7, 7.387, 13.94), (-5.7, -0.01054, 13.94), (-7.037, 1.379, 15.26), (-7.037, 6.029, 15.26), (-5.708, 6.029, 15.26), (-5.708, 1.379, 15.26), (-5.7, 1.274, 14.62), (-5.708, 2.739, 15.26), (-5.7, 6.0, 14.62), (-5.708, 4.688, 15.26), (-7.046, 6.053, 14.62), (-7.037, 4.708, 15.26), (-7.037, 2.747, 15.26), (-7.046, 1.378, 14.62)], [], [(12, 1, 3, 13, 21, 22), (13, 3, 7, 14), (14, 7, 5, 15, 17, 19), (15, 5, 1, 12), (4, 0, 9, 11), (7, 3, 1, 5), (8, 10, 11, 9), (2, 6, 10, 8), (0, 23, 20, 2, 8, 9), (6, 18, 16, 4, 11, 10), (4, 15, 12, 0), (6, 14, 19, 18), (2, 13, 14, 6), (0, 12, 22, 23), (20, 21, 13, 2), (16, 17, 15, 4), (18, 19, 21, 20), (16, 18, 20, 23), (16, 23, 22, 17), (19, 17, 22, 21)])
_uv = me_cube_001.uv_layers.new(name='UVMap')
_uv.uv.foreach_set('vector', [0.5, 0.0, 0.625, 0.0, 0.625, 0.25, 0.5, 0.25, 0.5, 0.179, 0.5, 0.07356, 0.5, 0.25, 0.625, 0.25, 0.625, 0.5, 0.5, 0.5, 0.5, 0.5, 0.625, 0.5, 0.625, 0.75, 0.5, 0.75, 0.5, 0.6768, 0.5, 0.5721, 0.5, 0.75, 0.625, 0.75, 0.625, 1.0, 0.5, 1.0, 0.375, 0.75, 0.375, 1.0, 0.375, 1.0, 0.375, 0.75, 0.625, 0.5, 0.875, 0.5, 0.875, 0.75, 0.625, 0.75, 0.125, 0.5, 0.375, 0.5, 0.375, 0.75, 0.125, 0.75, 0.375, 0.25, 0.375, 0.5, 0.375, 0.5, 0.375, 0.25, 0.375, 0.0, 0.375, 0.04694, 0.375, 0.2049, 0.375, 0.25, 0.375, 0.25, 0.375, 0.0, 0.375, 0.5, 0.375, 0.5469, 0.375, 0.7066, 0.375, 0.75, 0.375, 0.75, 0.375, 0.5, 0.375, 0.75, 0.5, 0.75, 0.5, 1.0, 0.375, 1.0, 0.375, 0.5, 0.5, 0.5, 0.5, 0.5721, 0.375, 0.5469, 0.375, 0.25, 0.5, 0.25, 0.5, 0.5, 0.375, 0.5, 0.375, 0.0, 0.5, 0.0, 0.5, 0.07356, 0.375, 0.04694, 0.375, 0.2049, 0.5, 0.179, 0.5, 0.25, 0.375, 0.25, 0.375, 0.7066, 0.5, 0.6768, 0.5, 0.75, 0.375, 0.75, 0.375, 0.5469, 0.5, 0.5721, 0.5, 0.179, 0.375, 0.2049, 0.375, 0.7066, 0.375, 0.5469, 0.375, 0.2049, 0.375, 0.04694, 0.375, 0.7066, 0.375, 0.04694, 0.5, 0.07356, 0.5, 0.6768, 0.5, 0.5721, 0.5, 0.6768, 0.5, 0.07356, 0.5, 0.179])
me_cube_001.use_remesh_fix_poles = True
me_cube_001.use_remesh_preserve_attributes = False
me_cube_001.update()
me_cube_002 = bpy.data.meshes.new('Cube.002')
me_cube_002.from_pydata([(-7.367, -0.3364, -3.567), (-7.367, -0.3364, -3.03), (-7.367, 7.938, -3.567), (-7.367, 7.938, -3.03), (-5.454, -0.3364, -3.567), (-5.454, -0.3364, -3.03), (-5.454, 7.938, -3.567), (-5.454, 7.938, -3.03)], [], [(0, 1, 3, 2), (2, 3, 7, 6), (6, 7, 5, 4), (4, 5, 1, 0), (2, 6, 4, 0), (7, 3, 1, 5)])
_uv = me_cube_002.uv_layers.new(name='UVMap')
_uv.uv.foreach_set('vector', [0.375, 0.0, 0.625, 0.0, 0.625, 0.25, 0.375, 0.25, 0.375, 0.25, 0.625, 0.25, 0.625, 0.5, 0.375, 0.5, 0.375, 0.5, 0.625, 0.5, 0.625, 0.75, 0.375, 0.75, 0.375, 0.75, 0.625, 0.75, 0.625, 1.0, 0.375, 1.0, 0.125, 0.5, 0.375, 0.5, 0.375, 0.75, 0.125, 0.75, 0.625, 0.5, 0.875, 0.5, 0.875, 0.75, 0.625, 0.75])
me_cube_002.use_remesh_fix_poles = True
me_cube_002.use_remesh_preserve_attributes = False
me_cube_002.update()
me_cube_003 = bpy.data.meshes.new('Cube.003')
me_cube_003.from_pydata([(-8.588, -1.216, -2.266), (-8.588, -1.216, -1.599), (-8.588, 8.395, -2.266), (-8.588, 8.395, -1.599), (-6.002, -1.216, -2.266), (-6.002, -1.216, -1.599), (-6.002, 8.395, -2.266), (-6.002, 8.395, -1.599)], [], [(0, 1, 3, 2), (2, 3, 7, 6), (6, 7, 5, 4), (4, 5, 1, 0), (2, 6, 4, 0), (7, 3, 1, 5)])
_uv = me_cube_003.uv_layers.new(name='UVMap')
_uv.uv.foreach_set('vector', [0.375, 0.0, 0.625, 0.0, 0.625, 0.25, 0.375, 0.25, 0.375, 0.25, 0.625, 0.25, 0.625, 0.5, 0.375, 0.5, 0.375, 0.5, 0.625, 0.5, 0.625, 0.75, 0.375, 0.75, 0.375, 0.75, 0.625, 0.75, 0.625, 1.0, 0.375, 1.0, 0.125, 0.5, 0.375, 0.5, 0.375, 0.75, 0.125, 0.75, 0.625, 0.5, 0.875, 0.5, 0.875, 0.75, 0.625, 0.75])
me_cube_003.use_remesh_fix_poles = True
me_cube_003.use_remesh_preserve_attributes = False
me_cube_003.update()

# ---- objects
ob_icosphere_002 = bpy.data.objects.new('Icosphere.002', me_icosphere_002)
ob_cylinder_042 = bpy.data.objects.new('Cylinder.042', me_cylinder_042)
ob_cylinder_043 = bpy.data.objects.new('Cylinder.043', me_cylinder_043)
ob_cylinder_044 = bpy.data.objects.new('Cylinder.044', me_cylinder_044)
ob_cube = bpy.data.objects.new('Cube', me_cube_001)
ob_cube_001 = bpy.data.objects.new('Cube.001', me_cube_002)
ob_cube_002 = bpy.data.objects.new('Cube.002', me_cube_003)

# ---- transforms, parenting, visibility, modifiers, constraints
ob_icosphere_002.location = (5.269, -11.22, 30.95)
ob_icosphere_002.scale = (1.294, 1.294, 1.294)
_m = ob_icosphere_002.modifiers.new('Smooth', 'SMOOTH')
_m.factor = 2.0
ob_cylinder_042.location = (16.84, -9.087, 3.737)
ob_cylinder_042.rotation_euler = (0.0, -0.0, 0.4461)
ob_cylinder_043.location = (14.38, -3.928, 3.737)
ob_cylinder_043.rotation_euler = (0.0, -0.0, 0.4461)
ob_cylinder_044.location = (15.56, -6.574, 3.737)
ob_cylinder_044.rotation_euler = (0.0, -0.0, 0.4461)
ob_cube.location = (23.0, -7.137, 3.737)
ob_cube.rotation_euler = (0.0, -0.0, 0.4461)
ob_cube_001.location = (23.0, -7.137, 3.737)
ob_cube_001.rotation_euler = (0.0, -0.0, 0.4461)
ob_cube_002.location = (23.69, -6.521, 1.726)
ob_cube_002.rotation_euler = (0.0, -0.0, 0.4461)

# ---- collection membership
col_collection.objects.link(ob_icosphere_002)
col_collection.objects.link(ob_cylinder_042)
col_collection.objects.link(ob_cylinder_043)
col_collection.objects.link(ob_cylinder_044)
col_collection.objects.link(ob_cube)
col_collection.objects.link(ob_cube_001)
col_collection.objects.link(ob_cube_002)

# ---- scene / render settings (as saved in the file)
scene.frame_start = 1; scene.frame_end = 250; scene.frame_set(1)
scene.render.engine = 'BLENDER_EEVEE_NEXT'
scene.cycles.sampling_pattern = 'TABULATED_SOBOL'
scene.cycles.use_light_tree = False
scene.view_settings.view_transform = 'Filmic'
bpy.context.view_layer.update()

# ---- added for rendering (the .blend has no active camera and no usable light): camera, sun
cam_auto = bpy.data.cameras.new('AutoCamera')
cam_auto.lens = 50.0
cam_auto.sensor_width = 36.0
cam_auto.clip_end = 1000.0
ob_auto_camera = bpy.data.objects.new('AutoCamera', cam_auto)
scene.collection.objects.link(ob_auto_camera)
ob_auto_camera.location = (45.0142, -46.0074, 41.5921)
ob_auto_camera.rotation_euler = (1.09748, -7.21219e-08, 0.694738)
scene.camera = ob_auto_camera
light_auto_sun = bpy.data.lights.new('AutoSun', 'SUN')
light_auto_sun.energy = 3.0
light_auto_sun.angle = 0.0523599
ob_auto_sun = bpy.data.objects.new('AutoSun', light_auto_sun)
scene.collection.objects.link(ob_auto_sun)
ob_auto_sun.rotation_euler = (0.872665, 0.174533, 0.523599)
bpy.context.view_layer.update()
